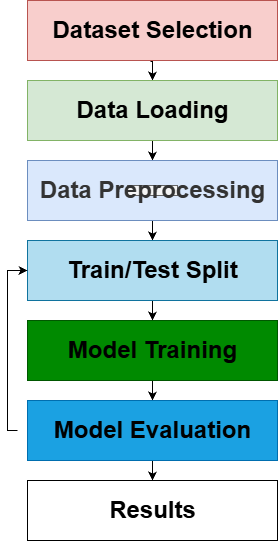

The diagram above was exported from draw.io. Its source (the exported page's mxGraphModel, read from the mxfile embedded in the PNG):
<mxGraphModel dx="1097" dy="690" grid="1" gridSize="10" guides="1" tooltips="1" connect="1" arrows="1" fold="1" page="1" pageScale="1" pageWidth="850" pageHeight="1100" math="0" shadow="0">
  <root>
    <mxCell id="0" />
    <mxCell id="1" parent="0" />
    <mxCell id="zb_tMYEwW7ZbnRqNEBet-40" value="" style="edgeStyle=orthogonalEdgeStyle;rounded=0;orthogonalLoop=1;jettySize=auto;html=1;" edge="1" parent="1" source="zb_tMYEwW7ZbnRqNEBet-1" target="zb_tMYEwW7ZbnRqNEBet-11">
      <mxGeometry relative="1" as="geometry" />
    </mxCell>
    <mxCell id="zb_tMYEwW7ZbnRqNEBet-41" value="" style="edgeStyle=orthogonalEdgeStyle;rounded=0;orthogonalLoop=1;jettySize=auto;html=1;" edge="1" parent="1" source="zb_tMYEwW7ZbnRqNEBet-1" target="zb_tMYEwW7ZbnRqNEBet-11">
      <mxGeometry relative="1" as="geometry" />
    </mxCell>
    <mxCell id="zb_tMYEwW7ZbnRqNEBet-1" value="" style="rounded=0;whiteSpace=wrap;html=1;fillColor=#f8cecc;strokeColor=#b85450;" vertex="1" parent="1">
      <mxGeometry x="310" y="90" width="250" height="60" as="geometry" />
    </mxCell>
    <mxCell id="zb_tMYEwW7ZbnRqNEBet-3" style="edgeStyle=orthogonalEdgeStyle;rounded=0;orthogonalLoop=1;jettySize=auto;html=1;exitX=0.492;exitY=1.017;exitDx=0;exitDy=0;exitPerimeter=0;" edge="1" parent="1" source="zb_tMYEwW7ZbnRqNEBet-1" target="zb_tMYEwW7ZbnRqNEBet-4">
      <mxGeometry relative="1" as="geometry">
        <mxPoint x="435" y="210" as="targetPoint" />
        <mxPoint x="435" y="160" as="sourcePoint" />
        <Array as="points">
          <mxPoint x="435" y="151" />
        </Array>
      </mxGeometry>
    </mxCell>
    <mxCell id="zb_tMYEwW7ZbnRqNEBet-2" value="Dataset Selection" style="text;strokeColor=none;fillColor=none;html=1;fontSize=24;fontStyle=1;verticalAlign=middle;align=center;" vertex="1" parent="1">
      <mxGeometry x="410" y="115" width="50" height="10" as="geometry" />
    </mxCell>
    <mxCell id="zb_tMYEwW7ZbnRqNEBet-10" value="" style="edgeStyle=orthogonalEdgeStyle;rounded=0;orthogonalLoop=1;jettySize=auto;html=1;" edge="1" parent="1" source="zb_tMYEwW7ZbnRqNEBet-4" target="zb_tMYEwW7ZbnRqNEBet-9">
      <mxGeometry relative="1" as="geometry" />
    </mxCell>
    <mxCell id="zb_tMYEwW7ZbnRqNEBet-4" value="" style="rounded=0;whiteSpace=wrap;html=1;fillColor=#d5e8d4;strokeColor=#82b366;" vertex="1" parent="1">
      <mxGeometry x="310" y="170" width="250" height="60" as="geometry" />
    </mxCell>
    <mxCell id="zb_tMYEwW7ZbnRqNEBet-25" style="edgeStyle=orthogonalEdgeStyle;rounded=0;orthogonalLoop=1;jettySize=auto;html=1;" edge="1" parent="1" source="zb_tMYEwW7ZbnRqNEBet-9" target="zb_tMYEwW7ZbnRqNEBet-22">
      <mxGeometry relative="1" as="geometry" />
    </mxCell>
    <mxCell id="zb_tMYEwW7ZbnRqNEBet-9" value="" style="whiteSpace=wrap;html=1;rounded=0;fillColor=#dae8fc;strokeColor=#6c8ebf;" vertex="1" parent="1">
      <mxGeometry x="310" y="250" width="250" height="60" as="geometry" />
    </mxCell>
    <mxCell id="zb_tMYEwW7ZbnRqNEBet-11" value="Data Loading" style="text;strokeColor=none;fillColor=none;html=1;fontSize=24;fontStyle=1;verticalAlign=middle;align=center;" vertex="1" parent="1">
      <mxGeometry x="410" y="195" width="50" height="10" as="geometry" />
    </mxCell>
    <mxCell id="zb_tMYEwW7ZbnRqNEBet-12" value="Data Preprocessing" style="text;strokeColor=#666666;fillColor=#f5f5f5;html=1;fontSize=24;fontStyle=1;verticalAlign=middle;align=center;fontColor=#333333;" vertex="1" parent="1">
      <mxGeometry x="410" y="275" width="50" height="10" as="geometry" />
    </mxCell>
    <mxCell id="zb_tMYEwW7ZbnRqNEBet-26" style="edgeStyle=orthogonalEdgeStyle;rounded=0;orthogonalLoop=1;jettySize=auto;html=1;" edge="1" parent="1" source="zb_tMYEwW7ZbnRqNEBet-22" target="zb_tMYEwW7ZbnRqNEBet-23">
      <mxGeometry relative="1" as="geometry" />
    </mxCell>
    <mxCell id="zb_tMYEwW7ZbnRqNEBet-22" value="" style="rounded=0;whiteSpace=wrap;html=1;fillColor=#b1ddf0;strokeColor=#10739e;" vertex="1" parent="1">
      <mxGeometry x="310" y="330" width="250" height="60" as="geometry" />
    </mxCell>
    <mxCell id="zb_tMYEwW7ZbnRqNEBet-27" style="edgeStyle=orthogonalEdgeStyle;rounded=0;orthogonalLoop=1;jettySize=auto;html=1;" edge="1" parent="1" source="zb_tMYEwW7ZbnRqNEBet-23" target="zb_tMYEwW7ZbnRqNEBet-24">
      <mxGeometry relative="1" as="geometry" />
    </mxCell>
    <mxCell id="zb_tMYEwW7ZbnRqNEBet-23" value="" style="rounded=0;whiteSpace=wrap;html=1;fillColor=#008a00;strokeColor=#005700;fontColor=#ffffff;" vertex="1" parent="1">
      <mxGeometry x="310" y="410" width="250" height="60" as="geometry" />
    </mxCell>
    <mxCell id="zb_tMYEwW7ZbnRqNEBet-42" style="edgeStyle=orthogonalEdgeStyle;rounded=0;orthogonalLoop=1;jettySize=auto;html=1;entryX=0.5;entryY=0;entryDx=0;entryDy=0;" edge="1" parent="1" source="zb_tMYEwW7ZbnRqNEBet-24" target="zb_tMYEwW7ZbnRqNEBet-35">
      <mxGeometry relative="1" as="geometry" />
    </mxCell>
    <mxCell id="zb_tMYEwW7ZbnRqNEBet-43" style="edgeStyle=orthogonalEdgeStyle;rounded=0;orthogonalLoop=1;jettySize=auto;html=1;entryX=0;entryY=0.5;entryDx=0;entryDy=0;" edge="1" parent="1" target="zb_tMYEwW7ZbnRqNEBet-22">
      <mxGeometry relative="1" as="geometry">
        <mxPoint x="300" y="520" as="sourcePoint" />
        <Array as="points">
          <mxPoint x="290" y="520" />
          <mxPoint x="290" y="360" />
        </Array>
      </mxGeometry>
    </mxCell>
    <mxCell id="zb_tMYEwW7ZbnRqNEBet-24" value="" style="whiteSpace=wrap;html=1;rounded=0;fillColor=#1ba1e2;fontColor=#ffffff;strokeColor=#006EAF;" vertex="1" parent="1">
      <mxGeometry x="310" y="490" width="250" height="60" as="geometry" />
    </mxCell>
    <mxCell id="zb_tMYEwW7ZbnRqNEBet-32" value="Train/Test Split" style="text;strokeColor=none;fillColor=none;html=1;fontSize=24;fontStyle=1;verticalAlign=middle;align=center;" vertex="1" parent="1">
      <mxGeometry x="385" y="340" width="100" height="40" as="geometry" />
    </mxCell>
    <mxCell id="zb_tMYEwW7ZbnRqNEBet-33" value="Model Training" style="text;strokeColor=none;fillColor=none;html=1;fontSize=24;fontStyle=1;verticalAlign=middle;align=center;" vertex="1" parent="1">
      <mxGeometry x="385" y="420" width="100" height="40" as="geometry" />
    </mxCell>
    <mxCell id="zb_tMYEwW7ZbnRqNEBet-34" value="Model Evaluation" style="text;strokeColor=none;fillColor=none;html=1;fontSize=24;fontStyle=1;verticalAlign=middle;align=center;" vertex="1" parent="1">
      <mxGeometry x="385" y="500" width="100" height="40" as="geometry" />
    </mxCell>
    <mxCell id="zb_tMYEwW7ZbnRqNEBet-35" value="" style="whiteSpace=wrap;html=1;rounded=0;" vertex="1" parent="1">
      <mxGeometry x="310" y="570" width="250" height="60" as="geometry" />
    </mxCell>
    <mxCell id="zb_tMYEwW7ZbnRqNEBet-36" value="Results" style="text;strokeColor=none;fillColor=none;html=1;fontSize=24;fontStyle=1;verticalAlign=middle;align=center;" vertex="1" parent="1">
      <mxGeometry x="385" y="580" width="100" height="40" as="geometry" />
    </mxCell>
  </root>
</mxGraphModel>